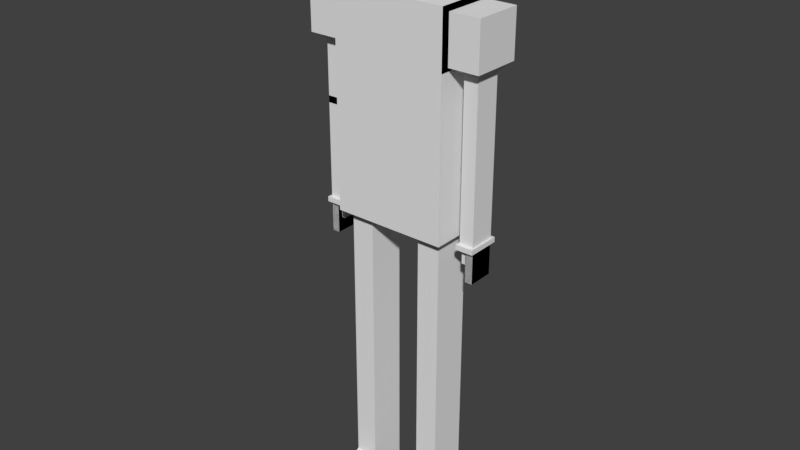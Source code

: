 # Source: player.blend  (saved by Blender 2.78.0; exported with 4.5.12 LTS)
import bpy
from mathutils import Matrix  # noqa: F401  (used for matrix-valued properties, if any)

bpy.ops.wm.read_factory_settings(use_empty=True)
scene = bpy.context.scene
scene.name = 'Scene'

# ---- collections
col_collection_1 = bpy.data.collections.new('Collection 1'); scene.collection.children.link(col_collection_1)

# ---- materials (node trees are filled in below, after node groups)
mat_material = bpy.data.materials.new('Material')
mat_material.alpha_threshold = 0.0
mat_material.use_transparent_shadow = False
mat_material.roughness = 0.5
mat_material.line_color = (0.0, 0.0, 0.0, 1.0)

# ---- material node trees

# ---- world
world_world = bpy.data.worlds.new('World'); scene.world = world_world
world_world.color = (0.05088, 0.05088, 0.05088)
world_world.use_sun_shadow = False
world_world.sun_shadow_jitter_overblur = 0.0
world_world.cycles.sampling_method = 'MANUAL'

# ---- meshes
me_cube = bpy.data.meshes.new('Cube')
me_cube.from_pydata([(0.8701, 1.0, -1.0), (0.8701, -1.0, -1.0), (-0.8701, -1.0, -1.0), (0.8701, 1.0, 1.0), (0.8701, -1.0, 1.0), (0.29, -1.0, -1.0), (0.29, -1.0, 1.0), (-0.29, -1.0, 1.0), (0.8701, 1.0, 0.4766), (0.8701, -1.0, 0.4766), (-0.8701, -1.0, 0.4766), (0.29, -1.0, 0.4766), (-0.29, -1.0, 0.4766), (0.8701, 0.3746, 0.8363), (0.8701, -0.3746, 0.8363), (0.8701, 0.3746, 0.6403), (0.8701, -0.3746, 0.6403), (-0.8701, 1.0, -1.0), (-0.8701, 1.0, 1.0), (-0.8701, -1.0, 1.0), (-0.29, 1.0, -1.0), (0.29, 1.0, -1.0), (-0.29, -1.0, -1.0), (-0.29, 1.0, 1.0), (0.29, 1.0, 1.0), (-0.8701, 1.0, 0.4766), (-0.29, 1.0, 0.4766), (0.29, 1.0, 0.4766), (-0.8701, 0.3746, 0.8363), (-0.8701, -0.3746, 0.8363), (-0.8701, 0.3746, 0.6403), (-0.8701, -0.3746, 0.6403), (0.9085, 0.3746, 0.8363), (0.9085, -0.3746, 0.8363), (0.9085, 0.3746, 0.6403), (0.9085, -0.3746, 0.6403), (0.9085, 0.8322, 0.9561), (0.9085, -0.8322, 0.9561), (0.9085, 0.8322, 0.5205), (0.9085, -0.8322, 0.5205), (1.368, 0.8322, 0.9561), (1.368, -0.8323, 0.9561), (1.368, 0.8322, 0.5205), (1.368, -0.8323, 0.5205), (0.973, 0.5984, 0.5205), (0.973, -0.5984, 0.5205), (1.303, 0.5984, 0.5205), (1.303, -0.5984, 0.5205), (0.973, 0.5984, 0.4745), (0.973, -0.5984, 0.4745), (1.303, 0.5984, 0.4745), (1.303, -0.5984, 0.4745), (1.031, 0.4496, 0.4745), (1.031, -0.4496, 0.4745), (1.245, 0.4496, 0.4745), (1.245, -0.4496, 0.4745), (1.031, 0.4496, -0.9921), (1.031, -0.4496, -0.9921), (1.245, 0.4496, -0.9921), (1.245, -0.4496, -0.9921), (1.245, -0.4496, -0.1086), (1.245, 0.4496, -0.1086), (1.031, 0.4496, -0.1086), (1.031, -0.4496, -0.1086), (0.755, 0.6574, -1.0), (0.755, -0.6574, -1.0), (0.4052, -0.6574, -1.0), (0.4052, 0.6574, -1.0), (0.755, 0.6574, -3.604), (0.755, -0.6574, -3.604), (0.4052, -0.6574, -3.604), (0.4052, 0.6574, -3.604), (0.755, 0.6574, -3.792), (0.755, -1.821, -3.792), (0.4052, -1.821, -3.792), (0.4052, 0.6574, -3.792), (-0.2336, 0.8054, 1.0), (0.2336, 0.8054, 1.0), (-0.2336, 0.8054, 1.03), (0.2336, 0.8054, 1.03), (-0.127, 0.4377, 1.03), (0.127, 0.4377, 1.03), (-0.127, 0.4377, 1.118), (0.127, 0.4377, 1.118), (-0.2287, 0.7884, 1.118), (0.2287, 0.7884, 1.118), (-0.2287, 0.7884, 1.722), (0.2287, 0.7884, 1.722), (-0.9085, 0.3746, 0.8363), (-0.9085, -0.3746, 0.8363), (-0.9085, 0.3746, 0.6403), (-0.9085, -0.3746, 0.6403), (-0.9085, 0.8322, 0.9561), (-0.9085, -0.8322, 0.9561), (-0.9085, 0.8322, 0.5205), (-0.9085, -0.8322, 0.5205), (-1.368, 0.8322, 0.9561), (-1.368, -0.8323, 0.9561), (-1.368, 0.8322, 0.5205), (-1.368, -0.8323, 0.5205), (-0.973, 0.5984, 0.5205), (-0.973, -0.5984, 0.5205), (-1.303, 0.5984, 0.5205), (-1.303, -0.5984, 0.5205), (-0.973, 0.5984, 0.4745), (-0.973, -0.5984, 0.4745), (-1.303, 0.5984, 0.4745), (-1.303, -0.5984, 0.4745), (-1.031, 0.4496, 0.4745), (-1.031, -0.4496, 0.4745), (-1.245, 0.4496, 0.4745), (-1.245, -0.4496, 0.4745), (-1.031, 0.4496, -0.9921), (-1.031, -0.4496, -0.9921), (-1.245, 0.4496, -0.9921), (-1.245, -0.4496, -0.9921), (-1.245, -0.4496, -0.1086), (-1.245, 0.4496, -0.1086), (-1.031, 0.4496, -0.1086), (-1.031, -0.4496, -0.1086), (-0.755, 0.6574, -1.0), (-0.755, -0.6574, -1.0), (-0.4052, 0.6574, -1.0), (-0.4052, -0.6574, -1.0), (-0.755, 0.6574, -3.604), (-0.755, -0.6574, -3.604), (-0.4052, 0.6574, -3.604), (-0.4052, -0.6574, -3.604), (-0.755, 0.6574, -3.792), (-0.755, -1.821, -3.792), (-0.4052, 0.6574, -3.792), (-0.4052, -1.821, -3.792), (0.2336, -0.8054, 1.0), (-0.2336, -0.8054, 1.0), (0.2336, -0.8054, 1.03), (-0.2336, -0.8054, 1.03), (0.127, -0.4377, 1.03), (-0.127, -0.4377, 1.03), (0.127, -0.4377, 1.118), (-0.127, -0.4377, 1.118), (0.2287, -0.7884, 1.118), (-0.2287, -0.7884, 1.118), (0.2287, -0.7884, 1.722), (-0.2287, -0.7884, 1.722), (1.003, 0.5685, -0.9921), (1.003, -0.5685, -0.9921), (1.273, 0.5685, -0.9921), (1.273, -0.5685, -0.9921), (1.003, 0.5685, -1.039), (1.003, -0.5685, -1.039), (1.273, 0.5685, -1.039), (1.273, -0.5685, -1.039), (1.129, 0.4389, -1.039), (1.129, -0.4389, -1.039), (1.243, 0.4389, -1.039), (1.243, -0.439, -1.039), (1.129, 0.4389, -1.332), (1.129, -0.4389, -1.332), (1.243, 0.4389, -1.332), (1.243, -0.439, -1.332), (1.043, 0.1044, -1.039), (1.043, -0.3617, -1.039), (1.095, 0.1042, -1.039), (1.095, -0.3616, -1.039), (1.043, 0.1044, -1.183), (1.043, -0.3617, -1.183), (1.095, 0.1042, -1.183), (1.095, -0.3616, -1.183), (0.29, -1.0, 0.1074), (-0.29, -1.0, -0.2617), (0.29, -1.0, -0.6309), (-0.29, -1.0, 0.1074), (-0.8701, -1.0, -0.2617), (-0.29, -1.0, -0.6309), (0.8701, 1.0, -0.6309), (0.29, -1.0, -0.2617), (0.8701, 1.0, 0.1074), (0.8701, -1.0, -0.6309), (0.8701, -1.0, -0.2617), (0.8701, -1.0, 0.1074), (-0.8701, -1.0, -0.6309), (-0.8701, 1.0, -0.2617), (-0.8701, -1.0, 0.1074), (-1.245, -0.4496, -0.8848), (-1.245, 0.4496, -0.8848), (-1.031, 0.4496, -0.8848), (-1.031, -0.4496, -0.8848), (1.245, -0.4496, -0.8848), (1.245, 0.4496, -0.8848), (1.031, 0.4496, -0.8848), (1.031, -0.4496, -0.8848), (0.9085, 0.3746, 0.7056), (0.9085, 0.3746, 0.771), (0.9085, -0.3746, 0.7056), (0.9085, -0.3746, 0.771), (0.9085, 0.8322, 0.6657), (0.9085, 0.8322, 0.8109), (0.9085, -0.8322, 0.6657), (0.9085, -0.8322, 0.8109), (1.368, 0.8322, 0.6657), (1.368, 0.8322, 0.8109), (1.368, -0.8323, 0.6657), (1.368, -0.8323, 0.8109), (-0.9085, 0.3746, 0.7056), (-0.9085, 0.3746, 0.771), (-0.9085, -0.3746, 0.7056), (-0.9085, -0.3746, 0.771), (-0.9085, 0.8322, 0.6657), (-0.9085, 0.8322, 0.8109), (-0.9085, -0.8322, 0.6657), (-0.9085, -0.8322, 0.8109), (-1.368, 0.8322, 0.6657), (-1.368, 0.8322, 0.8109), (-1.368, -0.8323, 0.6657), (-1.368, -0.8323, 0.8109), (-0.755, -0.6574, -2.302), (-0.755, 0.6574, -2.302), (-0.4052, 0.6574, -2.302), (-0.4052, -0.6574, -2.302), (0.755, -0.6574, -2.302), (0.755, 0.6574, -2.302), (0.4052, 0.6574, -2.302), (0.4052, -0.6574, -2.302), (-0.755, -0.6574, -2.456), (-0.4052, 0.6574, -2.456), (-0.755, 0.6574, -2.456), (-0.4052, -0.6574, -2.456), (0.755, -0.6574, -2.456), (0.4052, 0.6574, -2.456), (0.755, 0.6574, -2.456), (0.4052, -0.6574, -2.456), (0.755, 0.6574, -2.152), (0.4052, -0.6574, -2.152), (0.755, -0.6574, -2.152), (0.4052, 0.6574, -2.152), (-0.755, -0.6574, -3.574), (-0.4052, 0.6574, -3.574), (-0.755, 0.6574, -3.574), (-0.4052, -0.6574, -3.574), (-0.4052, 0.6574, -3.698), (-0.4052, -1.239, -3.698), (-0.755, 0.6574, -3.698), (-0.755, -1.239, -3.698), (-1.003, 0.5685, -0.9921), (-1.003, -0.5685, -0.9921), (-1.273, 0.5685, -0.9921), (-1.273, -0.5685, -0.9921), (-1.003, 0.5685, -1.039), (-1.003, -0.5685, -1.039), (-1.273, 0.5685, -1.039), (-1.273, -0.5685, -1.039), (-1.129, 0.4389, -1.039), (-1.129, -0.4389, -1.039), (-1.243, 0.4389, -1.039), (-1.243, -0.439, -1.039), (-1.129, 0.4389, -1.332), (-1.129, -0.4389, -1.332), (-1.243, 0.4389, -1.332), (-1.243, -0.439, -1.332), (-1.043, 0.1044, -1.039), (-1.043, -0.3617, -1.039), (-1.095, 0.1042, -1.039), (-1.095, -0.3616, -1.039), (-1.043, 0.1044, -1.183), (-1.043, -0.3617, -1.183), (-1.095, 0.1042, -1.183), (-1.095, -0.3616, -1.183), (-0.8701, 1.0, -0.6309), (-0.29, 1.0, -0.2617), (-0.8701, 1.0, 0.1074), (-0.29, 1.0, -0.6309), (0.29, 1.0, -0.2617), (-0.29, 1.0, 0.1074), (0.29, 1.0, -0.6309), (0.8701, 1.0, -0.2617), (0.29, 1.0, 0.1074), (-0.755, 0.6574, -2.152), (-0.4052, -0.6574, -2.152), (-0.755, -0.6574, -2.152), (-0.4052, 0.6574, -2.152), (0.755, -0.6574, -3.574), (0.4052, 0.6574, -3.574), (0.755, 0.6574, -3.574), (0.4052, -0.6574, -3.574), (0.4052, 0.6574, -3.698), (0.4052, -1.239, -3.698), (0.755, 0.6574, -3.698), (0.755, -1.239, -3.698), (1.245, 0.4496, -0.04593), (1.031, 0.4496, -0.04593), (1.031, -0.4496, -0.04593), (1.245, -0.4496, -0.04593), (1.245, 0.4496, -0.1809), (1.031, 0.4496, -0.1809), (1.031, -0.4496, -0.1809), (1.245, -0.4496, -0.1809), (1.129, 0.4389, -1.111), (1.129, -0.4389, -1.111), (1.243, -0.439, -1.111), (1.243, 0.4389, -1.111), (1.129, 0.4389, -1.145), (1.129, -0.4389, -1.145), (1.243, -0.439, -1.145), (1.243, 0.4389, -1.145), (1.129, 0.4389, -1.171), (1.129, -0.4389, -1.171), (1.243, -0.439, -1.171), (1.243, 0.4389, -1.171), (-0.127, 0.4377, 1.072), (0.127, 0.4377, 1.072), (0.127, -0.4377, 1.072), (-0.127, -0.4377, 1.072), (-1.245, 0.4496, -0.04593), (-1.031, 0.4496, -0.04593), (-1.031, -0.4496, -0.04593), (-1.245, -0.4496, -0.04593), (-1.245, 0.4496, -0.1809), (-1.031, 0.4496, -0.1809), (-1.031, -0.4496, -0.1809), (-1.245, -0.4496, -0.1809), (-1.129, 0.4389, -1.111), (-1.129, -0.4389, -1.111), (-1.243, -0.439, -1.111), (-1.243, 0.4389, -1.111), (-1.129, 0.4389, -1.145), (-1.129, -0.4389, -1.145), (-1.243, -0.439, -1.145), (-1.243, 0.4389, -1.145), (-1.129, 0.4389, -1.171), (-1.129, -0.4389, -1.171), (-1.243, -0.439, -1.171), (-1.243, 0.4389, -1.171)], [], [(20, 22, 2, 17), (23, 18, 19, 7), (3, 4, 14, 13), (12, 7, 19, 10), (10, 19, 18, 25), (270, 20, 17, 267), (174, 0, 21, 273), (273, 21, 20, 270), (9, 4, 6, 11), (11, 6, 7, 12), (3, 24, 6, 4), (24, 23, 7, 6), (21, 0, 64, 67), (21, 5, 22, 20), (168, 11, 12, 171), (179, 9, 11, 168), (3, 8, 27, 24), (182, 10, 25, 269), (171, 12, 10, 182), (176, 8, 9, 179), (13, 14, 33, 32), (4, 9, 16, 14), (8, 3, 13, 15), (9, 8, 15, 16), (1, 5, 66, 65), (18, 28, 29, 19), (9, 8, 3, 4), (274, 178, 177, 174), (274, 271, 275, 176), (271, 268, 272, 275), (24, 23, 76, 77), (268, 270, 267, 181), (181, 267, 180, 172), (23, 24, 27, 26), (18, 23, 26, 25), (175, 178, 179, 168), (169, 175, 168, 171), (172, 169, 171, 182), (30, 31, 29, 28), (19, 29, 31, 10), (25, 30, 28, 18), (10, 31, 30, 25), (35, 34, 38, 39), (15, 13, 32, 192, 191, 34), (16, 15, 34, 35), (14, 16, 35, 193, 194, 33), (36, 37, 41, 40), (193, 35, 39, 197), (32, 33, 37, 36), (192, 32, 36, 196), (200, 40, 41, 202), (196, 36, 40, 200), (43, 39, 45, 47), (197, 39, 43, 201), (44, 46, 50, 48), (42, 43, 47, 46), (39, 38, 44, 45), (38, 42, 46, 44), (51, 49, 53, 55), (45, 44, 48, 49), (47, 45, 49, 51), (46, 47, 51, 50), (188, 187, 59, 58), (50, 51, 55, 54), (48, 50, 54, 52), (49, 48, 52, 53), (56, 58, 146, 144), (189, 188, 58, 56), (190, 189, 56, 57), (187, 190, 57, 59), (291, 290, 63, 60), (290, 289, 62, 63), (289, 288, 61, 62), (288, 291, 60, 61), (5, 21, 67, 66), (0, 1, 65, 64), (72, 73, 74, 75), (132, 77, 79, 134), (23, 7, 133, 76), (6, 24, 77, 132), (7, 6, 132, 133), (78, 135, 137, 80), (76, 133, 135, 78), (77, 76, 78, 79), (308, 311, 139, 82), (79, 78, 80, 81), (134, 79, 81, 136), (138, 83, 85, 140), (309, 308, 82, 83), (310, 309, 83, 138), (84, 141, 143, 86), (82, 139, 141, 84), (83, 82, 84, 85), (86, 143, 142, 87), (85, 84, 86, 87), (140, 85, 87, 142), (21, 0, 1, 5), (20, 122, 120, 17), (28, 88, 89, 29), (2, 121, 123, 22), (15, 13, 14, 16), (91, 95, 94, 90), (30, 90, 203, 204, 88, 28), (31, 91, 90, 30), (29, 89, 206, 205, 91, 31), (92, 96, 97, 93), (205, 209, 95, 91), (88, 92, 93, 89), (204, 208, 92, 88), (212, 214, 97, 96), (208, 212, 96, 92), (99, 103, 101, 95), (209, 213, 99, 95), (100, 104, 106, 102), (98, 102, 103, 99), (95, 101, 100, 94), (94, 100, 102, 98), (107, 111, 109, 105), (101, 105, 104, 100), (103, 107, 105, 101), (102, 106, 107, 103), (184, 114, 115, 183), (106, 110, 111, 107), (104, 108, 110, 106), (105, 109, 108, 104), (113, 115, 114, 112), (185, 112, 114, 184), (186, 113, 112, 185), (183, 115, 113, 186), (111, 116, 119, 109), (109, 119, 118, 108), (108, 118, 117, 110), (110, 117, 116, 111), (238, 127, 126, 236), (237, 124, 125, 235), (22, 123, 122, 20), (17, 120, 121, 2), (235, 125, 127, 238), (236, 126, 124, 237), (128, 130, 131, 129), (240, 131, 130, 239), (239, 130, 128, 241), (242, 129, 131, 240), (241, 128, 129, 242), (132, 134, 135, 133), (134, 136, 137, 135), (310, 138, 139, 311), (138, 140, 141, 139), (140, 142, 143, 141), (145, 144, 148, 149), (57, 56, 144, 145), (59, 57, 145, 147), (58, 59, 147, 146), (151, 149, 153, 155), (147, 145, 149, 151), (146, 147, 151, 150), (144, 146, 150, 148), (305, 304, 156, 157), (150, 151, 155, 154), (148, 150, 154, 152), (152, 153, 163, 162), (157, 156, 158, 159), (306, 305, 157, 159), (307, 306, 159, 158), (304, 307, 158, 156), (163, 161, 165, 167), (148, 152, 162, 160), (149, 148, 160, 161), (153, 149, 161, 163), (165, 164, 166, 167), (161, 160, 164, 165), (160, 162, 166, 164), (162, 163, 167, 166), (0, 174, 177, 1), (174, 273, 271, 274), (22, 173, 180, 2), (2, 180, 267, 17), (273, 270, 268, 271), (272, 268, 181, 269), (1, 177, 170, 5), (5, 170, 173, 22), (27, 275, 272, 26), (8, 176, 275, 27), (176, 179, 178, 274), (26, 272, 269, 25), (295, 294, 190, 187), (294, 293, 189, 190), (293, 292, 188, 189), (292, 295, 187, 188), (37, 198, 202, 41), (198, 197, 201, 202), (38, 195, 199, 42), (195, 196, 200, 199), (42, 199, 201, 43), (199, 200, 202, 201), (34, 191, 195, 38), (191, 192, 196, 195), (33, 194, 198, 37), (194, 193, 197, 198), (93, 97, 214, 210), (210, 214, 213, 209), (94, 98, 211, 207), (207, 211, 212, 208), (98, 99, 213, 211), (211, 213, 214, 212), (90, 94, 207, 203), (203, 207, 208, 204), (89, 93, 210, 206), (206, 210, 209, 205), (233, 232, 222, 219), (234, 231, 220, 221), (231, 233, 219, 220), (232, 234, 221, 222), (217, 224, 225, 216), (215, 223, 226, 218), (216, 225, 223, 215), (218, 226, 224, 217), (219, 222, 230, 227), (221, 220, 229, 228), (220, 219, 227, 229), (222, 221, 228, 230), (66, 67, 234, 232), (64, 65, 233, 231), (67, 64, 231, 234), (65, 66, 232, 233), (224, 236, 237, 225), (223, 235, 238, 226), (225, 237, 235, 223), (226, 238, 236, 224), (124, 241, 242, 125), (125, 242, 240, 127), (126, 239, 241, 124), (127, 240, 239, 126), (112, 243, 245, 114), (57, 56, 58, 59), (283, 281, 71, 70), (282, 280, 69, 68), (280, 283, 70, 69), (281, 282, 68, 71), (285, 284, 75, 74), (284, 286, 72, 75), (287, 285, 74, 73), (286, 287, 73, 72), (244, 248, 247, 243), (113, 244, 243, 112), (115, 246, 244, 113), (114, 245, 246, 115), (250, 254, 252, 248), (246, 250, 248, 244), (245, 249, 250, 246), (243, 247, 249, 245), (252, 256, 255, 251), (249, 253, 254, 250), (247, 251, 253, 249), (251, 261, 262, 252), (256, 258, 257, 255), (254, 258, 256, 252), (253, 257, 258, 254), (251, 255, 257, 253), (262, 266, 264, 260), (247, 259, 261, 251), (248, 260, 259, 247), (252, 262, 260, 248), (264, 266, 265, 263), (260, 264, 263, 259), (259, 263, 265, 261), (261, 265, 266, 262), (180, 173, 169, 172), (173, 170, 175, 169), (170, 177, 178, 175), (269, 181, 172, 182), (278, 215, 218, 277), (279, 217, 216, 276), (276, 216, 215, 278), (277, 218, 217, 279), (123, 277, 279, 122), (120, 276, 278, 121), (122, 279, 276, 120), (121, 278, 277, 123), (228, 229, 282, 281), (227, 230, 283, 280), (229, 227, 280, 282), (230, 228, 281, 283), (68, 69, 287, 286), (69, 70, 285, 287), (71, 68, 286, 284), (70, 71, 284, 285), (54, 55, 291, 288), (52, 54, 288, 289), (53, 52, 289, 290), (55, 53, 290, 291), (61, 60, 295, 292), (62, 61, 292, 293), (63, 62, 293, 294), (60, 63, 294, 295), (152, 154, 299, 296), (154, 155, 298, 299), (155, 153, 297, 298), (153, 152, 296, 297), (296, 299, 303, 300), (299, 298, 302, 303), (298, 297, 301, 302), (297, 296, 300, 301), (300, 303, 307, 304), (303, 302, 306, 307), (302, 301, 305, 306), (301, 300, 304, 305), (136, 310, 311, 137), (136, 81, 309, 310), (81, 80, 308, 309), (80, 137, 311, 308), (315, 116, 119, 314), (314, 119, 118, 313), (313, 118, 117, 312), (312, 117, 116, 315), (329, 256, 255, 328), (330, 258, 256, 329), (331, 257, 258, 330), (328, 255, 257, 331), (319, 183, 186, 318), (318, 186, 185, 317), (317, 185, 184, 316), (316, 184, 183, 319), (153, 152, 156, 157), (155, 153, 157, 159), (154, 155, 159, 158), (152, 154, 158, 156), (117, 316, 319, 116), (118, 317, 316, 117), (119, 318, 317, 118), (116, 319, 318, 119), (251, 320, 323, 253), (253, 323, 322, 254), (254, 322, 321, 252), (252, 321, 320, 251), (320, 324, 327, 323), (323, 327, 326, 322), (322, 326, 325, 321), (321, 325, 324, 320), (324, 328, 331, 327), (327, 331, 330, 326), (326, 330, 329, 325), (325, 329, 328, 324)])
me_cube.materials.append(mat_material)
me_cube.use_remesh_preserve_volume = False
me_cube.use_remesh_preserve_attributes = False
me_cube.use_mirror_vertex_groups = False
me_cube.update()
arm_armature = bpy.data.armatures.new('Armature')  # bones are not reproduced

# ---- objects
ob_armature = bpy.data.objects.new('Armature', arm_armature)
ob_character = bpy.data.objects.new('Character', me_cube)

# ---- transforms, parenting, visibility, modifiers, constraints
ob_armature.location = (0.0, 0.0, 0.0)
ob_armature.show_in_front = True
ob_armature.lineart.crease_threshold = 0.0
ob_character.parent = ob_armature
ob_character.location = (0.0, 0.0, 6.095)
ob_character.scale = (1.0, 0.4419, 1.606)
ob_character.lock_rotations_4d = False
ob_character.empty_display_type = 'ARROWS'
ob_character.lineart.crease_threshold = 0.0
_vg = ob_character.vertex_groups.new(name='hips')
for _i, _w in zip([0, 1, 2, 5, 17, 20, 21, 22, 64, 65, 66, 67, 120, 121, 122, 123, 168, 169, 170, 171, 172, 173, 174, 175, 176, 177, 178, 179, 180, 181, 182, 267, 268, 269, 270, 271, 272, 273, 274, 275], [0.1832, 0.2257, 0.1697, 0.5371, 0.1698, 0.512, 0.5063, 0.5204, 0.07815, 0.08551, 0.1567, 0.1408, 0.07313, 0.07127, 0.1406, 0.1504, 0.0208, 0.1326, 0.7557, 0.01236, 0.1864, 0.7238, 0.3887, 0.1452, 0.06257, 0.5809, 0.2731, 0.1055, 0.3376, 0.1854, 0.08025, 0.3363, 0.1301, 0.07974, 0.7185, 0.1326, 0.009723, 0.7259, 0.2104, 0.006292]): _vg.add([_i], _w, 'REPLACE')
_vg = ob_character.vertex_groups.new(name='stomach')
for _i, _w in zip([0, 1, 2, 8, 9, 10, 11, 12, 15, 17, 25, 26, 27, 168, 169, 170, 171, 172, 173, 174, 175, 176, 177, 178, 179, 180, 181, 182, 267, 268, 269, 270, 271, 272, 273, 274, 275], [0.05579, 0.02614, 0.05361, 0.1286, 0.09996, 0.09124, 0.1108, 0.1093, 0.01639, 0.05441, 0.09309, 0.1109, 0.1176, 0.7677, 0.7698, 0.1303, 0.763, 0.4498, 0.1391, 0.2293, 0.7711, 0.6243, 0.1486, 0.4513, 0.4527, 0.2189, 0.451, 0.4151, 0.2199, 0.7723, 0.4166, 0.1412, 0.7841, 0.7668, 0.1426, 0.5185, 0.792]): _vg.add([_i], _w, 'REPLACE')
_vg = ob_character.vertex_groups.new(name='chest')
for _i, _w in zip([3, 4, 6, 7, 8, 9, 10, 11, 12, 15, 16, 18, 19, 23, 24, 25, 26, 27, 30, 31, 34, 35, 39, 76, 77, 78, 79, 80, 81, 90, 91, 94, 132, 133, 134, 135, 136, 137, 168, 169, 171, 172, 174, 175, 176, 177, 178, 179, 180, 181, 182, 191, 192, 193, 194, 203, 204, 205, 206, 267, 268, 269, 271, 272, 274, 275], [0.03447, 0.04292, 0.05394, 0.0537, 0.5162, 0.5226, 0.5278, 0.7375, 0.7385, 0.1372, 0.1181, 0.03888, 0.03238, 0.05445, 0.05709, 0.5325, 0.7388, 0.7359, 0.1419, 0.1195, 0.08936, 0.07037, 0.002347, 0.04148, 0.04376, 0.03236, 0.03438, 0.002263, 0.00305, 0.09301, 0.07121, 0.01416, 0.03959, 0.04003, 0.03057, 0.03103, 0.00144, 0.001653, 0.1423, 0.02948, 0.1456, 0.1277, 0.02133, 0.02264, 0.175, 0.007678, 0.1056, 0.2495, 0.05346, 0.1278, 0.2746, 0.02391, 0.007049, 0.0627, 0.01059, 0.02742, 0.009404, 0.06339, 0.01089, 0.05353, 0.02837, 0.2756, 0.0157, 0.1445, 0.08756, 0.1322]): _vg.add([_i], _w, 'REPLACE')
_vg = ob_character.vertex_groups.new(name='shoulder.L')
for _i, _w in zip([3, 4, 6, 7, 8, 9, 11, 13, 14, 15, 16, 23, 24, 27, 32, 33, 34, 35, 36, 37, 38, 39, 40, 41, 42, 43, 44, 45, 46, 47, 48, 49, 50, 51, 52, 53, 54, 55, 76, 77, 78, 79, 80, 81, 82, 83, 85, 132, 133, 134, 135, 136, 137, 138, 139, 140, 168, 176, 178, 179, 191, 192, 193, 194, 195, 196, 197, 198, 199, 200, 201, 202, 274, 308, 309, 310, 311], [0.891, 0.8722, 0.7472, 0.08751, 0.2668, 0.2606, 0.0972, 0.9148, 0.8673, 0.6369, 0.5997, 0.08656, 0.7326, 0.09645, 0.829, 0.7914, 0.6182, 0.4319, 0.4575, 0.4225, 0.223, 0.1741, 0.4657, 0.4542, 0.2874, 0.09551, 0.1505, 0.1207, 0.1862, 0.07991, 0.09584, 0.07732, 0.121, 0.05116, 0.03584, 0.02233, 0.05344, 0.007004, 0.1058, 0.6488, 0.1052, 0.5739, 0.1067, 0.3253, 0.02742, 0.08385, 0.01515, 0.6578, 0.1066, 0.5818, 0.106, 0.3278, 0.1074, 0.08115, 0.02935, 0.01035, 0.004853, 0.07886, 0.03872, 0.1099, 0.7334, 0.824, 0.625, 0.54, 0.313, 0.5051, 0.2695, 0.4427, 0.2326, 0.4253, 0.1704, 0.4053, 0.02366, 0.06582, 0.1755, 0.1756, 0.06649]): _vg.add([_i], _w, 'REPLACE')
_vg = ob_character.vertex_groups.new(name='upperarm.L')
for _i, _w in zip([4, 8, 9, 13, 14, 15, 16, 32, 33, 34, 35, 36, 37, 38, 39, 40, 41, 42, 43, 44, 45, 46, 47, 48, 49, 50, 51, 52, 53, 54, 55, 60, 61, 62, 63, 179, 191, 192, 193, 194, 195, 196, 197, 198, 199, 200, 201, 202, 288, 289, 290, 291, 292, 293, 294, 295], [0.01728, 0.0597, 0.08008, 0.06094, 0.1027, 0.1838, 0.2496, 0.1502, 0.1883, 0.2649, 0.4775, 0.532, 0.5662, 0.7428, 0.7897, 0.5317, 0.5431, 0.7066, 0.897, 0.826, 0.8542, 0.8066, 0.9122, 0.887, 0.9041, 0.8713, 0.9408, 0.9462, 0.9518, 0.938, 0.963, 0.3373, 0.3371, 0.333, 0.3331, 0.01366, 0.2174, 0.1366, 0.294, 0.4195, 0.657, 0.4725, 0.7011, 0.5366, 0.7629, 0.5718, 0.8247, 0.5918, 0.854, 0.858, 0.8582, 0.8545, 0.0522, 0.05011, 0.05013, 0.05222]): _vg.add([_i], _w, 'REPLACE')
_vg = ob_character.vertex_groups.new(name='lowerarm.L')
for _i, _w in zip([56, 57, 58, 59, 60, 61, 62, 63, 144, 145, 146, 147, 148, 149, 150, 151, 152, 154, 155, 160, 164, 165, 166, 187, 188, 189, 190, 288, 289, 290, 291, 292, 293, 294, 295], [0.2596, 0.1286, 0.2075, 0.2132, 0.6618, 0.6618, 0.666, 0.666, 0.2276, 0.08686, 0.1676, 0.1718, 0.1434, 0.02913, 0.08808, 0.08819, 0.02132, 0.03909, 0.03553, 0.03981, 0.01023, 0.0008418, 0.007826, 0.9156, 0.9165, 0.9213, 0.9113, 0.1444, 0.1405, 0.1405, 0.1444, 0.9463, 0.9485, 0.9484, 0.9463]): _vg.add([_i], _w, 'REPLACE')
_vg = ob_character.vertex_groups.new(name='hand.L')
for _i, _w in zip([56, 57, 58, 59, 144, 145, 146, 147, 148, 149, 150, 151, 152, 153, 154, 155, 156, 157, 158, 159, 160, 161, 162, 163, 164, 165, 166, 167, 187, 188, 189, 296, 297, 298, 299, 300, 301, 302, 303, 304, 305, 306, 307], [0.555, 0.04839, 0.7015, 0.2253, 0.5682, 0.006899, 0.7484, 0.305, 0.5181, 0.0693, 0.7791, 0.528, 0.6796, 0.501, 0.7768, 0.6673, 0.06188, 0.04139, 0.05758, 0.05846, 0.2234, 0.1256, 0.324, 0.2322, 0.2369, 0.2092, 0.2432, 0.2159, 0.0007027, 0.06753, 0.05511, 0.5558, 0.4989, 0.5443, 0.583, 0.3223, 0.2915, 0.3131, 0.3348, 0.1947, 0.1771, 0.1876, 0.1999]): _vg.add([_i], _w, 'REPLACE')
_vg = ob_character.vertex_groups.new(name='fingers.L')
for _i, _w in zip([58, 59, 144, 146, 147, 148, 149, 150, 151, 152, 153, 154, 155, 156, 157, 158, 159, 160, 161, 162, 163, 164, 165, 166, 167, 296, 297, 298, 299, 300, 301, 302, 303, 304, 305, 306, 307], [0.02854, 0.02597, 0.009946, 0.06436, 0.05958, 0.03754, 0.003451, 0.114, 0.1036, 0.1097, 0.1147, 0.1404, 0.1267, 0.9238, 0.9331, 0.9343, 0.9243, 0.01061, 0.006157, 0.05502, 0.0524, 0.03206, 0.03068, 0.03513, 0.03371, 0.37, 0.3712, 0.3746, 0.3786, 0.6351, 0.6359, 0.6378, 0.6403, 0.7795, 0.7805, 0.7812, 0.7831]): _vg.add([_i], _w, 'REPLACE')
_vg = ob_character.vertex_groups.new(name='thumb.L')
for _i, _w in zip([56, 57, 58, 59, 144, 145, 147, 148, 149, 151, 152, 153, 154, 155, 160, 161, 162, 163, 164, 165, 166, 167, 187, 190, 296, 297, 298, 300, 301, 302, 305, 306], [0.1633, 0.8134, 0.05148, 0.5234, 0.174, 0.8716, 0.4634, 0.2947, 0.8644, 0.2802, 0.175, 0.3653, 0.0264, 0.1632, 0.7013, 0.8221, 0.5961, 0.7001, 0.6919, 0.725, 0.6853, 0.7174, 0.05458, 0.07486, 0.06086, 0.1217, 0.06648, 0.01948, 0.06734, 0.03146, 0.02791, 0.002524]): _vg.add([_i], _w, 'REPLACE')
_vg = ob_character.vertex_groups.new(name='shoulder.R')
for _i, _w in zip([6, 7, 10, 12, 18, 19, 23, 24, 25, 26, 28, 29, 30, 31, 76, 77, 78, 79, 80, 81, 82, 83, 84, 88, 89, 90, 91, 92, 93, 94, 95, 96, 97, 98, 99, 100, 101, 102, 103, 104, 105, 106, 107, 108, 109, 110, 111, 132, 133, 134, 135, 136, 137, 138, 139, 141, 171, 172, 181, 182, 203, 204, 205, 206, 207, 208, 209, 210, 211, 212, 213, 214, 269, 272, 308, 309, 310, 311], [0.08684, 0.7467, 0.2643, 0.09787, 0.8901, 0.8878, 0.7468, 0.09267, 0.2777, 0.09986, 0.9156, 0.8699, 0.6454, 0.6012, 0.6537, 0.1088, 0.5783, 0.1079, 0.3273, 0.1081, 0.08365, 0.02873, 0.01706, 0.8305, 0.7931, 0.6301, 0.432, 0.4596, 0.4228, 0.2808, 0.1622, 0.4664, 0.4542, 0.2901, 0.09371, 0.1792, 0.1132, 0.1883, 0.07815, 0.1058, 0.06624, 0.1207, 0.04809, 0.037, 0.01155, 0.05101, 0.00186, 0.1051, 0.6544, 0.1045, 0.579, 0.1066, 0.3279, 0.02567, 0.08592, 0.02292, 0.008617, 0.05469, 0.05581, 0.1221, 0.7404, 0.8279, 0.6262, 0.5409, 0.3296, 0.5116, 0.2665, 0.4422, 0.2346, 0.4263, 0.1697, 0.4052, 0.126, 0.01013, 0.1764, 0.06667, 0.06549, 0.1774]): _vg.add([_i], _w, 'REPLACE')
_vg = ob_character.vertex_groups.new(name='upperarm.R')
for _i, _w in zip([10, 19, 25, 28, 29, 30, 31, 88, 89, 90, 91, 92, 93, 94, 95, 96, 97, 98, 99, 100, 101, 102, 103, 104, 105, 106, 107, 108, 109, 110, 111, 116, 117, 118, 119, 182, 203, 204, 205, 206, 207, 208, 209, 210, 211, 212, 213, 214, 269, 312, 313, 314, 315], [0.07969, 0.008796, 0.05916, 0.06011, 0.1018, 0.1757, 0.2482, 0.1485, 0.1875, 0.2511, 0.4762, 0.5292, 0.5657, 0.6674, 0.7939, 0.5305, 0.5426, 0.6934, 0.887, 0.7808, 0.8501, 0.7898, 0.8993, 0.8579, 0.8984, 0.8498, 0.922, 0.9204, 0.9312, 0.9121, 0.9387, 0.07036, 0.06496, 0.06996, 0.06322, 0.01801, 0.2089, 0.132, 0.2928, 0.4188, 0.6353, 0.4639, 0.7016, 0.5363, 0.757, 0.5697, 0.8213, 0.5908, 0.00614, 0.2992, 0.3358, 0.302, 0.3235]): _vg.add([_i], _w, 'REPLACE')
_vg = ob_character.vertex_groups.new(name='lowerarm.R')
for _i, _w in zip([106, 107, 108, 109, 110, 111, 112, 113, 114, 115, 116, 117, 118, 119, 183, 184, 185, 186, 243, 244, 245, 246, 247, 248, 249, 250, 251, 253, 254, 259, 312, 313, 314, 315, 316, 317, 318, 319], [0.002799, 0.002208, 0.01171, 0.01652, 0.01954, 0.01689, 0.2596, 0.1285, 0.2077, 0.2133, 0.9288, 0.9338, 0.9289, 0.9359, 0.9163, 0.9172, 0.9219, 0.912, 0.2275, 0.08646, 0.1677, 0.1719, 0.143, 0.02719, 0.0881, 0.08814, 0.02089, 0.03905, 0.03536, 0.03802, 0.7, 0.6633, 0.6973, 0.6759, 0.9883, 0.9882, 0.9888, 0.9878]): _vg.add([_i], _w, 'REPLACE')
_vg = ob_character.vertex_groups.new(name='hand.R')
for _i, _w in zip([112, 113, 114, 115, 183, 184, 185, 243, 245, 246, 247, 248, 249, 250, 251, 252, 253, 254, 255, 256, 257, 258, 259, 260, 261, 262, 263, 264, 265, 266, 320, 321, 322, 323, 324, 325, 326, 327, 328, 329, 330, 331], [0.5537, 0.04493, 0.7012, 0.2247, 0.0005619, 0.06749, 0.05498, 0.5663, 0.7481, 0.3043, 0.5147, 0.06105, 0.7788, 0.5271, 0.6776, 0.4963, 0.7763, 0.6664, 0.06174, 0.04092, 0.05752, 0.05834, 0.2158, 0.1128, 0.3165, 0.222, 0.1505, 0.04472, 0.1585, 0.0792, 0.5551, 0.4974, 0.5438, 0.5828, 0.3219, 0.2907, 0.3128, 0.3346, 0.1944, 0.1766, 0.1873, 0.1997]): _vg.add([_i], _w, 'REPLACE')
_vg = ob_character.vertex_groups.new(name='fingers.R')
for _i, _w in zip([114, 115, 243, 245, 246, 247, 248, 249, 250, 251, 252, 253, 254, 255, 256, 257, 258, 259, 260, 261, 262, 265, 320, 321, 322, 323, 324, 325, 326, 327, 328, 329, 330, 331], [0.02843, 0.02576, 0.009202, 0.06431, 0.05945, 0.03623, 0.0002724, 0.1139, 0.1034, 0.1093, 0.1138, 0.1403, 0.1265, 0.9237, 0.9331, 0.9343, 0.9242, 0.007664, 0.001206, 0.05359, 0.05042, 0.002503, 0.3699, 0.3709, 0.3745, 0.3786, 0.635, 0.6358, 0.6378, 0.6402, 0.7795, 0.7804, 0.7812, 0.7831]): _vg.add([_i], _w, 'REPLACE')
_vg = ob_character.vertex_groups.new(name='thumb.R')
for _i, _w in zip([112, 113, 114, 115, 183, 186, 243, 244, 246, 247, 248, 250, 251, 252, 253, 254, 259, 260, 261, 262, 263, 264, 265, 266, 320, 321, 322, 324, 325, 326, 329, 330], [0.165, 0.8157, 0.05184, 0.5241, 0.05467, 0.07506, 0.1765, 0.8765, 0.4643, 0.2992, 0.8752, 0.2814, 0.1776, 0.3714, 0.02757, 0.1644, 0.7113, 0.839, 0.6059, 0.7136, 0.8055, 0.9377, 0.7966, 0.8971, 0.06178, 0.1236, 0.06714, 0.02053, 0.06842, 0.03234, 0.02913, 0.003136]): _vg.add([_i], _w, 'REPLACE')
_vg = ob_character.vertex_groups.new(name='neck')
for _i, _w in zip([6, 7, 23, 24, 76, 77, 78, 79, 80, 81, 82, 83, 84, 85, 86, 87, 132, 133, 134, 135, 136, 137, 138, 139, 140, 141, 143, 308, 309, 310, 311], [0.05514, 0.06324, 0.06679, 0.06657, 0.1239, 0.118, 0.1797, 0.1711, 0.3619, 0.3423, 0.4886, 0.4449, 0.2032, 0.1822, 0.00426, 0.05303, 0.1015, 0.1181, 0.1458, 0.1716, 0.2946, 0.3481, 0.2434, 0.4599, 0.1047, 0.1974, 0.05498, 0.5092, 0.4829, 0.3857, 0.4902]): _vg.add([_i], _w, 'REPLACE')
_vg = ob_character.vertex_groups.new(name='head')
for _i, _w in zip([6, 7, 23, 24, 76, 77, 78, 79, 80, 81, 82, 83, 84, 85, 86, 87, 132, 133, 134, 135, 136, 137, 138, 139, 140, 141, 142, 143, 308, 309, 310, 311], [0.03431, 0.01972, 0.01498, 0.02403, 0.05989, 0.06597, 0.08575, 0.09454, 0.1716, 0.1912, 0.3799, 0.4225, 0.7414, 0.7636, 0.9649, 0.9308, 0.07876, 0.06414, 0.1167, 0.0923, 0.2384, 0.1841, 0.6287, 0.4051, 0.845, 0.7427, 0.9671, 0.9277, 0.2304, 0.2564, 0.3551, 0.2477]): _vg.add([_i], _w, 'REPLACE')
_vg = ob_character.vertex_groups.new(name='upperleg.L')
for _i, _w in zip([0, 1, 5, 20, 21, 22, 64, 65, 66, 67, 170, 174, 176, 177, 178, 179, 219, 220, 221, 222, 231, 232, 233, 234, 271, 273, 274], [0.7334, 0.7124, 0.3881, 0.05472, 0.4126, 0.05181, 0.8939, 0.8922, 0.818, 0.8333, 0.07853, 0.313, 0.01633, 0.2161, 0.1022, 0.02968, 0.2377, 0.2377, 0.2392, 0.2391, 0.9196, 0.9185, 0.9195, 0.9186, 0.007937, 0.09447, 0.1262]): _vg.add([_i], _w, 'REPLACE')
_vg = ob_character.vertex_groups.new(name='lowerleg.L')
for _i, _w in zip([68, 69, 70, 71, 72, 75, 219, 220, 221, 222, 227, 228, 229, 230, 231, 232, 233, 234, 280, 281, 282, 283, 284, 286], [0.7879, 0.1081, 0.0899, 0.8091, 0.5155, 0.5082, 0.7589, 0.761, 0.7594, 0.7573, 0.9633, 0.9721, 0.9727, 0.9626, 0.07879, 0.07887, 0.0786, 0.07906, 0.09289, 0.8707, 0.8689, 0.0933, 0.5665, 0.567]): _vg.add([_i], _w, 'REPLACE')
_vg = ob_character.vertex_groups.new(name='foot.L')
for _i, _w in zip([68, 69, 70, 71, 72, 75, 280, 281, 282, 283, 284, 285, 286, 287], [0.2409, 0.7139, 0.7588, 0.189, 0.4592, 0.4653, 0.8482, 0.1259, 0.1368, 0.8517, 0.4414, 0.1289, 0.4168, 0.1323]): _vg.add([_i], _w, 'REPLACE')
_vg = ob_character.vertex_groups.new(name='toes.L')
for _i, _w in zip([69, 70, 72, 73, 74, 75, 280, 283, 285, 287], [0.1779, 0.1511, 0.0003931, 0.9988, 0.9939, 0.002826, 0.05856, 0.05465, 0.8479, 0.8498]): _vg.add([_i], _w, 'REPLACE')
_vg = ob_character.vertex_groups.new(name='upperleg.R')
for _i, _w in zip([2, 5, 17, 20, 21, 22, 120, 121, 122, 123, 169, 172, 173, 180, 181, 182, 215, 216, 217, 218, 267, 268, 269, 270, 276, 277, 278, 279], [0.7431, 0.0524, 0.7412, 0.4067, 0.05505, 0.4017, 0.8967, 0.9001, 0.833, 0.8224, 0.01757, 0.1543, 0.09857, 0.3461, 0.1542, 0.06225, 0.2377, 0.2377, 0.2392, 0.2391, 0.3457, 0.01778, 0.06228, 0.09925, 0.9196, 0.9185, 0.9196, 0.9186]): _vg.add([_i], _w, 'REPLACE')
_vg = ob_character.vertex_groups.new(name='lowerleg.R')
for _i, _w in zip([124, 125, 126, 127, 128, 130, 215, 216, 217, 218, 223, 224, 225, 226, 235, 236, 237, 238, 239, 241, 276, 277, 278, 279], [0.7879, 0.1081, 0.8091, 0.0899, 0.5155, 0.5082, 0.7589, 0.761, 0.7594, 0.7573, 0.9633, 0.9721, 0.9727, 0.9626, 0.09289, 0.8707, 0.8689, 0.0933, 0.5665, 0.567, 0.07879, 0.07887, 0.0786, 0.07906]): _vg.add([_i], _w, 'REPLACE')
_vg = ob_character.vertex_groups.new(name='foot.R')
for _i, _w in zip([124, 125, 126, 127, 128, 130, 235, 236, 237, 238, 239, 240, 241, 242], [0.2409, 0.7139, 0.189, 0.7588, 0.4592, 0.4653, 0.8482, 0.1259, 0.1368, 0.8517, 0.4414, 0.1289, 0.4168, 0.1323]): _vg.add([_i], _w, 'REPLACE')
_vg = ob_character.vertex_groups.new(name='toes.R')
for _i, _w in zip([125, 127, 128, 129, 130, 131, 235, 238, 240, 242], [0.1779, 0.1511, 0.0003931, 0.9988, 0.002826, 0.9939, 0.05856, 0.05465, 0.8479, 0.8498]): _vg.add([_i], _w, 'REPLACE')
_m = ob_character.modifiers.new('Armature', 'ARMATURE')
_m.object = ob_armature

# ---- collection membership
col_collection_1.objects.link(ob_armature)
col_collection_1.objects.link(ob_character)

# ---- scene / render settings (as saved in the file)
scene.frame_start = 1; scene.frame_end = 250; scene.frame_set(1)
scene.render.engine = 'BLENDER_EEVEE_NEXT'
scene.render.resolution_percentage = 50
scene.render.dither_intensity = 0.0
scene.cycles.use_denoising = False
scene.cycles.samples = 128
scene.cycles.sampling_pattern = 'TABULATED_SOBOL'
scene.cycles.light_sampling_threshold = 0.0
scene.cycles.use_adaptive_sampling = False
scene.cycles.use_light_tree = False
scene.cycles.blur_glossy = 0.0
scene.cycles.sample_clamp_indirect = 0.0
scene.view_settings.view_transform = 'Standard'
bpy.context.view_layer.update()

# ---- added for rendering (the .blend has no active camera and no usable light): camera, sun
cam_auto = bpy.data.cameras.new('AutoCamera')
cam_auto.lens = 50.0
cam_auto.sensor_width = 36.0
cam_auto.clip_end = 1000.0
ob_auto_camera = bpy.data.objects.new('AutoCamera', cam_auto)
scene.collection.objects.link(ob_auto_camera)
ob_auto_camera.location = (8.65545, -10.568, 11.3566)
ob_auto_camera.rotation_euler = (1.09748, -7.21219e-08, 0.694738)
scene.camera = ob_auto_camera
light_auto_sun = bpy.data.lights.new('AutoSun', 'SUN')
light_auto_sun.energy = 3.0
light_auto_sun.angle = 0.0523599
ob_auto_sun = bpy.data.objects.new('AutoSun', light_auto_sun)
scene.collection.objects.link(ob_auto_sun)
ob_auto_sun.rotation_euler = (0.872665, 0.174533, 0.523599)
bpy.context.view_layer.update()
